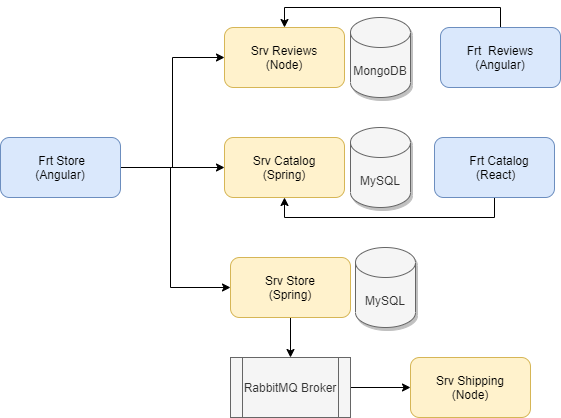

The diagram above was exported from draw.io. Its source (the exported page's mxGraphModel, read from the mxfile embedded in the PNG):
<mxGraphModel dx="852" dy="494" grid="1" gridSize="10" guides="1" tooltips="1" connect="1" arrows="1" fold="1" page="1" pageScale="1" pageWidth="827" pageHeight="1169" math="0" shadow="0">
  <root>
    <mxCell id="d4umh_35wW_SBFBmeN1b-0" />
    <mxCell id="d4umh_35wW_SBFBmeN1b-1" parent="d4umh_35wW_SBFBmeN1b-0" />
    <mxCell id="d4umh_35wW_SBFBmeN1b-2" value="Srv Catalog&lt;br&gt;(Spring)" style="rounded=1;whiteSpace=wrap;html=1;fillColor=#fff2cc;strokeColor=#d6b656;" parent="d4umh_35wW_SBFBmeN1b-1" vertex="1">
      <mxGeometry x="414" y="440" width="120" height="60" as="geometry" />
    </mxCell>
    <mxCell id="d4umh_35wW_SBFBmeN1b-3" value="Srv Reviews&lt;br&gt;(Node)" style="rounded=1;whiteSpace=wrap;html=1;fillColor=#fff2cc;strokeColor=#d6b656;" parent="d4umh_35wW_SBFBmeN1b-1" vertex="1">
      <mxGeometry x="414" y="330" width="120" height="60" as="geometry" />
    </mxCell>
    <mxCell id="d4umh_35wW_SBFBmeN1b-4" style="edgeStyle=orthogonalEdgeStyle;rounded=0;orthogonalLoop=1;jettySize=auto;html=1;exitX=0.5;exitY=1;exitDx=0;exitDy=0;entryX=0.5;entryY=1;entryDx=0;entryDy=0;" parent="d4umh_35wW_SBFBmeN1b-1" source="d4umh_35wW_SBFBmeN1b-5" target="d4umh_35wW_SBFBmeN1b-2" edge="1">
      <mxGeometry relative="1" as="geometry" />
    </mxCell>
    <mxCell id="d4umh_35wW_SBFBmeN1b-5" value="&amp;nbsp; &amp;nbsp; Frt Catalog&amp;nbsp; &amp;nbsp;(React)" style="rounded=1;whiteSpace=wrap;html=1;fillColor=#dae8fc;strokeColor=#6c8ebf;" parent="d4umh_35wW_SBFBmeN1b-1" vertex="1">
      <mxGeometry x="624" y="440" width="120" height="60" as="geometry" />
    </mxCell>
    <mxCell id="d4umh_35wW_SBFBmeN1b-6" style="edgeStyle=orthogonalEdgeStyle;rounded=0;orthogonalLoop=1;jettySize=auto;html=1;entryX=0.5;entryY=0;entryDx=0;entryDy=0;exitX=0.5;exitY=0;exitDx=0;exitDy=0;" parent="d4umh_35wW_SBFBmeN1b-1" source="d4umh_35wW_SBFBmeN1b-7" target="d4umh_35wW_SBFBmeN1b-3" edge="1">
      <mxGeometry relative="1" as="geometry" />
    </mxCell>
    <mxCell id="d4umh_35wW_SBFBmeN1b-7" value="Frt&amp;nbsp; Reviews (Angular)" style="rounded=1;whiteSpace=wrap;html=1;fillColor=#dae8fc;strokeColor=#6c8ebf;" parent="d4umh_35wW_SBFBmeN1b-1" vertex="1">
      <mxGeometry x="630" y="330" width="120" height="60" as="geometry" />
    </mxCell>
    <mxCell id="d4umh_35wW_SBFBmeN1b-8" value="MySQL" style="shape=cylinder3;whiteSpace=wrap;html=1;boundedLbl=1;backgroundOutline=1;size=15;shadow=1;glass=0;sketch=0;fillColor=#f5f5f5;strokeColor=#666666;fontColor=#333333;" parent="d4umh_35wW_SBFBmeN1b-1" vertex="1">
      <mxGeometry x="540" y="430" width="60" height="80" as="geometry" />
    </mxCell>
    <mxCell id="d4umh_35wW_SBFBmeN1b-9" value="MongoDB" style="shape=cylinder3;whiteSpace=wrap;html=1;boundedLbl=1;backgroundOutline=1;size=15;shadow=1;glass=0;sketch=0;fillColor=#f5f5f5;strokeColor=#666666;fontColor=#333333;" parent="d4umh_35wW_SBFBmeN1b-1" vertex="1">
      <mxGeometry x="540" y="320" width="60" height="80" as="geometry" />
    </mxCell>
    <mxCell id="2bhqJOKSW1Y6dfVrJkyV-1" style="edgeStyle=orthogonalEdgeStyle;rounded=0;orthogonalLoop=1;jettySize=auto;html=1;entryX=0.5;entryY=0;entryDx=0;entryDy=0;" edge="1" parent="d4umh_35wW_SBFBmeN1b-1" source="d4umh_35wW_SBFBmeN1b-10" target="2bhqJOKSW1Y6dfVrJkyV-0">
      <mxGeometry relative="1" as="geometry" />
    </mxCell>
    <mxCell id="d4umh_35wW_SBFBmeN1b-10" value="Srv Store&lt;br&gt;(Spring)" style="rounded=1;whiteSpace=wrap;html=1;fillColor=#fff2cc;strokeColor=#d6b656;" parent="d4umh_35wW_SBFBmeN1b-1" vertex="1">
      <mxGeometry x="420" y="560" width="120" height="60" as="geometry" />
    </mxCell>
    <mxCell id="MX4MHTauvQ3eOyTE-1uN-0" style="edgeStyle=orthogonalEdgeStyle;rounded=0;orthogonalLoop=1;jettySize=auto;html=1;entryX=0;entryY=0.5;entryDx=0;entryDy=0;" edge="1" parent="d4umh_35wW_SBFBmeN1b-1" source="d4umh_35wW_SBFBmeN1b-15" target="d4umh_35wW_SBFBmeN1b-3">
      <mxGeometry relative="1" as="geometry" />
    </mxCell>
    <mxCell id="MX4MHTauvQ3eOyTE-1uN-1" style="edgeStyle=orthogonalEdgeStyle;rounded=0;orthogonalLoop=1;jettySize=auto;html=1;entryX=0;entryY=0.5;entryDx=0;entryDy=0;" edge="1" parent="d4umh_35wW_SBFBmeN1b-1" source="d4umh_35wW_SBFBmeN1b-15" target="d4umh_35wW_SBFBmeN1b-2">
      <mxGeometry relative="1" as="geometry" />
    </mxCell>
    <mxCell id="MX4MHTauvQ3eOyTE-1uN-2" style="edgeStyle=orthogonalEdgeStyle;rounded=0;orthogonalLoop=1;jettySize=auto;html=1;entryX=0;entryY=0.5;entryDx=0;entryDy=0;" edge="1" parent="d4umh_35wW_SBFBmeN1b-1" source="d4umh_35wW_SBFBmeN1b-15" target="d4umh_35wW_SBFBmeN1b-10">
      <mxGeometry relative="1" as="geometry">
        <Array as="points">
          <mxPoint x="360" y="470" />
          <mxPoint x="360" y="590" />
        </Array>
      </mxGeometry>
    </mxCell>
    <mxCell id="d4umh_35wW_SBFBmeN1b-15" value="&amp;nbsp; &amp;nbsp; Frt Store&amp;nbsp; &amp;nbsp; (Angular)" style="rounded=1;whiteSpace=wrap;html=1;fillColor=#dae8fc;strokeColor=#6c8ebf;" parent="d4umh_35wW_SBFBmeN1b-1" vertex="1">
      <mxGeometry x="190" y="440" width="120" height="60" as="geometry" />
    </mxCell>
    <mxCell id="d4umh_35wW_SBFBmeN1b-17" value="MySQL" style="shape=cylinder3;whiteSpace=wrap;html=1;boundedLbl=1;backgroundOutline=1;size=15;shadow=1;glass=0;sketch=0;fillColor=#f5f5f5;strokeColor=#666666;fontColor=#333333;" parent="d4umh_35wW_SBFBmeN1b-1" vertex="1">
      <mxGeometry x="545" y="550" width="60" height="80" as="geometry" />
    </mxCell>
    <mxCell id="MX4MHTauvQ3eOyTE-1uN-4" style="edgeStyle=orthogonalEdgeStyle;rounded=0;orthogonalLoop=1;jettySize=auto;html=1;exitX=1;exitY=0.5;exitDx=0;exitDy=0;entryX=0;entryY=0.5;entryDx=0;entryDy=0;" edge="1" parent="d4umh_35wW_SBFBmeN1b-1" source="2bhqJOKSW1Y6dfVrJkyV-0" target="MX4MHTauvQ3eOyTE-1uN-3">
      <mxGeometry relative="1" as="geometry" />
    </mxCell>
    <mxCell id="2bhqJOKSW1Y6dfVrJkyV-0" value="RabbitMQ Broker" style="shape=process;whiteSpace=wrap;html=1;backgroundOutline=1;fillColor=#f5f5f5;strokeColor=#666666;fontColor=#333333;" vertex="1" parent="d4umh_35wW_SBFBmeN1b-1">
      <mxGeometry x="420" y="660" width="120" height="60" as="geometry" />
    </mxCell>
    <mxCell id="MX4MHTauvQ3eOyTE-1uN-3" value="Srv Shipping&lt;br&gt;(Node)" style="rounded=1;whiteSpace=wrap;html=1;fillColor=#fff2cc;strokeColor=#d6b656;" vertex="1" parent="d4umh_35wW_SBFBmeN1b-1">
      <mxGeometry x="600" y="660" width="120" height="60" as="geometry" />
    </mxCell>
  </root>
</mxGraphModel>